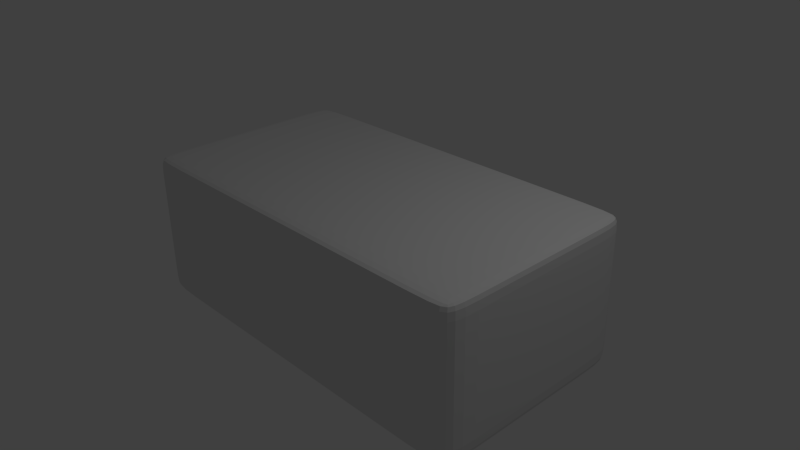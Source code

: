 # Source: untitled.blend  (saved by Blender 2.72.0; exported with 4.5.12 LTS)
import bpy
from mathutils import Matrix  # noqa: F401  (used for matrix-valued properties, if any)

bpy.ops.wm.read_factory_settings(use_empty=True)
scene = bpy.context.scene
scene.name = 'Scene'

# ---- collections
col_collection_1 = bpy.data.collections.new('Collection 1'); scene.collection.children.link(col_collection_1)

# ---- world
world_world = bpy.data.worlds.new('World'); scene.world = world_world
world_world.color = (0.05088, 0.05088, 0.05088)
world_world.use_sun_shadow = False
world_world.sun_shadow_jitter_overblur = 0.0
world_world.cycles.sampling_method = 'MANUAL'
world_world.cycles.sample_map_resolution = 256

# ---- cameras
cam_camera = bpy.data.cameras.new('Camera')
cam_camera.clip_end = 100.0
cam_camera.lens = 35.0
cam_camera.sensor_width = 32.0
cam_camera.sensor_height = 18.0
cam_camera.ortho_scale = 7.314
cam_camera.dof.focus_distance = 0.0
cam_camera.dof.aperture_fstop = 128.0

# ---- lights
light_lamp = bpy.data.lights.new('Lamp', 'POINT')
light_lamp.transmission_factor = 0.0
light_lamp.cutoff_distance = 30.0
light_lamp.energy = 100.0
light_lamp.shadow_buffer_clip_start = 1.001
light_lamp.shadow_soft_size = 0.1
light_lamp.shadow_maximum_resolution = 0.006
light_lamp.use_absolute_resolution = True
light_lamp.cycles.use_multiple_importance_sampling = False

# ---- meshes
me_cube_001 = bpy.data.meshes.new('Cube.001')
me_cube_001.from_pydata([(-0.3638, -0.7038, -1.913), (-0.3638, 0.7038, -1.913), (0.3638, 0.7038, -1.913), (0.3638, -0.7038, -1.913), (-0.3638, -0.7038, 0.08737), (-0.3638, 0.7038, 0.08737), (0.3638, 0.7038, 0.08737), (0.3638, -0.7038, 0.08737), (0.3122, 0.7038, 0.08737), (0.3122, 0.7038, -1.913), (0.3122, -0.7038, 0.08737), (0.3122, -0.7038, -1.913), (-0.3157, 0.7038, -1.913), (-0.3157, -0.7038, 0.08737), (-0.3157, 0.7038, 0.08737), (-0.3157, -0.7038, -1.913), (-0.3638, -0.7038, -0.01368), (-0.3638, 0.7038, -0.01368), (0.3638, 0.7038, -0.01368), (0.3638, -0.7038, -0.01368), (0.3122, 0.7038, -0.01368), (0.3122, -0.7038, -0.01368), (-0.3157, -0.7038, -0.01368), (-0.3157, 0.7038, -0.01368), (-0.3638, 0.7038, -1.794), (0.3638, 0.7038, -1.794), (0.3638, -0.7038, -1.794), (0.3122, 0.7038, -1.794), (0.3122, -0.7038, -1.794), (-0.3157, -0.7038, -1.794), (-0.3157, 0.7038, -1.794), (-0.3638, -0.7038, -1.794), (-0.3638, 0.4784, 0.08737), (-0.3638, 0.4784, -1.913), (0.3638, 0.4784, 0.08737), (0.3638, 0.4784, -1.913), (0.3122, 0.4784, -1.913), (0.3122, 0.4784, 0.08737), (-0.3157, 0.4784, 0.08737), (-0.3157, 0.4784, -1.913), (-0.3638, 0.4784, -0.01368), (0.3638, 0.4784, -0.01368), (-0.3638, 0.4784, -1.794), (0.3638, 0.4784, -1.794), (-0.3638, -0.4783, -1.913), (0.3638, -0.4783, 0.08737), (0.3122, -0.4783, -1.913), (0.3122, -0.4783, 0.08737), (-0.3157, -0.4783, 0.08737), (-0.3157, -0.4783, -1.913), (-0.3638, -0.4783, -0.01368), (-0.3638, -0.4783, -1.794), (-0.3638, -0.4783, 0.08737), (0.3638, -0.4783, -1.913), (0.3638, -0.4783, -0.01368), (0.3638, -0.4783, -1.794)], [], [(42, 24, 1, 33), (27, 25, 2, 9), (55, 26, 3, 53), (29, 31, 0, 15), (36, 9, 2, 35), (38, 14, 5, 32), (30, 27, 9, 12), (26, 28, 11, 3), (39, 12, 9, 36), (34, 6, 8, 37), (28, 29, 15, 11), (37, 8, 14, 38), (24, 30, 12, 1), (33, 1, 12, 39), (32, 5, 17, 40), (8, 6, 18, 20), (45, 7, 19, 54), (13, 4, 16, 22), (14, 8, 20, 23), (7, 10, 21, 19), (10, 13, 22, 21), (5, 14, 23, 17), (40, 17, 24, 42), (20, 18, 25, 27), (54, 19, 26, 55), (22, 16, 31, 29), (23, 20, 27, 30), (19, 21, 28, 26), (21, 22, 29, 28), (17, 23, 30, 24), (51, 42, 33, 44), (25, 43, 35, 2), (46, 36, 35, 53), (48, 38, 32, 52), (49, 39, 36, 46), (45, 34, 37, 47), (47, 37, 38, 48), (44, 33, 39, 49), (52, 32, 40, 50), (6, 34, 41, 18), (50, 40, 42, 51), (18, 41, 43, 25), (43, 55, 53, 35), (34, 45, 54, 41), (41, 54, 55, 43), (31, 51, 44, 0), (11, 46, 53, 3), (13, 48, 52, 4), (15, 49, 46, 11), (7, 45, 47, 10), (10, 47, 48, 13), (0, 44, 49, 15), (4, 52, 50, 16), (16, 50, 51, 31)])
me_cube_001.use_remesh_preserve_volume = False
me_cube_001.use_remesh_preserve_attributes = False
me_cube_001.use_mirror_vertex_groups = False
me_cube_001.update()

# ---- objects
ob_cube = bpy.data.objects.new('Cube', me_cube_001)
ob_lamp = bpy.data.objects.new('Lamp', light_lamp)
ob_camera = bpy.data.objects.new('Camera', cam_camera)

# ---- transforms, parenting, visibility, modifiers, constraints
ob_cube.location = (0.0, 0.0, 0.9126)
ob_cube.scale = (7.435, 2.098, 1.0)
ob_cube.lineart.crease_threshold = 0.0
_m = ob_cube.modifiers.new('Subsurf', 'SUBSURF')
_m.uv_smooth = 'PRESERVE_CORNERS'
_m.quality = 2
_m.levels = 2
ob_lamp.location = (4.076, 1.005, 5.904)
ob_lamp.rotation_euler = (0.6503, 0.05522, 1.866)
ob_lamp.lock_rotations_4d = False
ob_lamp.empty_display_type = 'ARROWS'
ob_lamp.color = (0.0, 0.0, 0.0, 0.0)
ob_lamp.lineart.crease_threshold = 0.0
ob_camera.location = (7.481, -6.508, 5.344)
ob_camera.rotation_euler = (1.109, 0.01082, 0.8149)
ob_camera.lock_rotations_4d = False
ob_camera.empty_display_type = 'ARROWS'
ob_camera.color = (0.0, 0.0, 0.0, 0.0)
ob_camera.display_type = 'WIRE'
ob_camera.lineart.crease_threshold = 0.0

# ---- collection membership
col_collection_1.objects.link(ob_cube)
col_collection_1.objects.link(ob_lamp)
col_collection_1.objects.link(ob_camera)

# ---- scene / render settings (as saved in the file)
scene.camera = ob_camera
scene.frame_start = 1; scene.frame_end = 250; scene.frame_set(1)
scene.render.engine = 'BLENDER_EEVEE_NEXT'
scene.render.resolution_percentage = 50
scene.render.dither_intensity = 0.0
scene.cycles.use_denoising = False
scene.cycles.samples = 10
scene.cycles.sampling_pattern = 'TABULATED_SOBOL'
scene.cycles.light_sampling_threshold = 0.0
scene.cycles.use_adaptive_sampling = False
scene.cycles.use_light_tree = False
scene.cycles.blur_glossy = 0.0
scene.cycles.pixel_filter_type = 'GAUSSIAN'
scene.cycles.sample_clamp_indirect = 0.0
scene.view_settings.view_transform = 'Standard'
bpy.context.view_layer.update()
